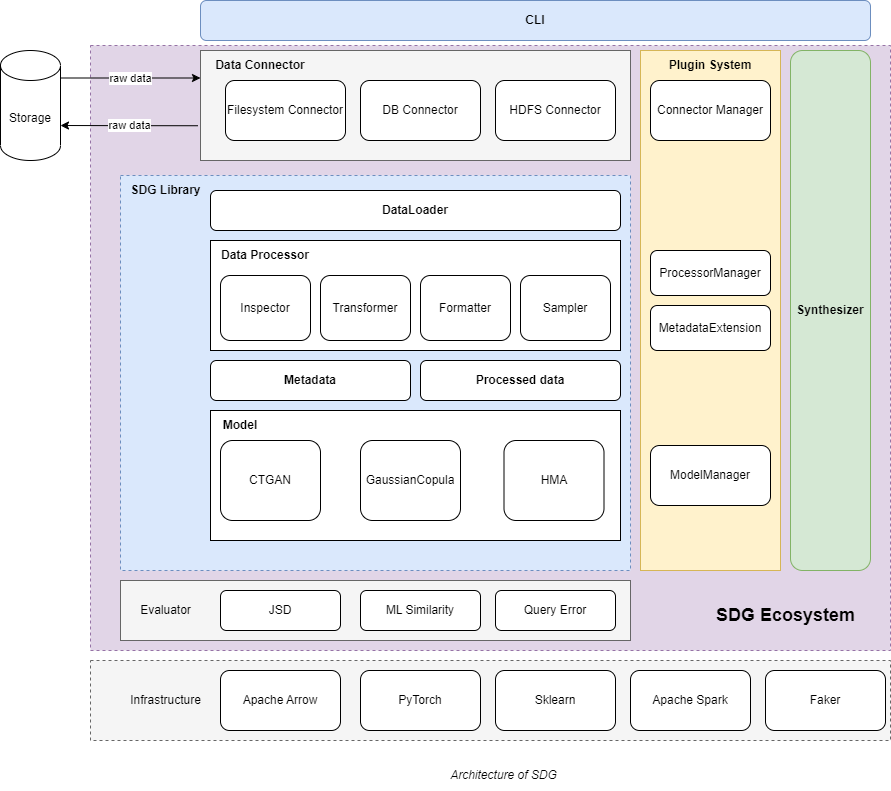

The diagram above was exported from draw.io. Its source (the exported page's mxGraphModel, read from the mxfile embedded in the PNG):
<mxGraphModel dx="1827" dy="1018" grid="1" gridSize="10" guides="1" tooltips="1" connect="1" arrows="1" fold="1" page="1" pageScale="1" pageWidth="827" pageHeight="1169" math="0" shadow="0">
  <root>
    <mxCell id="0" />
    <mxCell id="1" parent="0" />
    <mxCell id="191" value="" style="rounded=0;whiteSpace=wrap;html=1;dashed=1;fillColor=#e1d5e7;strokeColor=#9673a6;" vertex="1" parent="1">
      <mxGeometry y="255" width="800" height="605" as="geometry" />
    </mxCell>
    <mxCell id="192" value="" style="rounded=0;whiteSpace=wrap;html=1;dashed=1;fillColor=#dae8fc;strokeColor=#6c8ebf;" vertex="1" parent="1">
      <mxGeometry x="30" y="385" width="510" height="395" as="geometry" />
    </mxCell>
    <mxCell id="193" value="" style="rounded=0;whiteSpace=wrap;html=1;fillColor=#fff2cc;strokeColor=#d6b656;" vertex="1" parent="1">
      <mxGeometry x="550" y="260" width="140" height="520" as="geometry" />
    </mxCell>
    <mxCell id="194" value="Plugin System" style="text;html=1;strokeColor=none;fillColor=none;align=center;verticalAlign=middle;whiteSpace=wrap;rounded=0;fontStyle=1" vertex="1" parent="1">
      <mxGeometry x="575" y="260" width="90" height="30" as="geometry" />
    </mxCell>
    <mxCell id="195" value="Connector Manager" style="rounded=1;whiteSpace=wrap;html=1;" vertex="1" parent="1">
      <mxGeometry x="560" y="290" width="120" height="60" as="geometry" />
    </mxCell>
    <mxCell id="196" value="raw data" style="edgeStyle=orthogonalEdgeStyle;rounded=0;orthogonalLoop=1;jettySize=auto;html=1;exitX=-0.006;exitY=0.684;exitDx=0;exitDy=0;entryX=1;entryY=0;entryDx=0;entryDy=75;entryPerimeter=0;exitPerimeter=0;" edge="1" parent="1" source="197" target="205">
      <mxGeometry relative="1" as="geometry" />
    </mxCell>
    <mxCell id="197" value="" style="rounded=0;whiteSpace=wrap;html=1;fillColor=#f5f5f5;fontColor=#333333;strokeColor=#666666;" vertex="1" parent="1">
      <mxGeometry x="110" y="260" width="430" height="110" as="geometry" />
    </mxCell>
    <mxCell id="198" value="Data Connector" style="text;html=1;strokeColor=none;fillColor=none;align=center;verticalAlign=middle;whiteSpace=wrap;rounded=0;fontStyle=1" vertex="1" parent="1">
      <mxGeometry x="120" y="260" width="100" height="30" as="geometry" />
    </mxCell>
    <mxCell id="199" value="CLI" style="rounded=1;whiteSpace=wrap;html=1;fontStyle=1;fillColor=#dae8fc;strokeColor=#6c8ebf;" vertex="1" parent="1">
      <mxGeometry x="110" y="210" width="670" height="40" as="geometry" />
    </mxCell>
    <mxCell id="200" value="Filesystem Connector" style="rounded=1;whiteSpace=wrap;html=1;" vertex="1" parent="1">
      <mxGeometry x="135" y="290" width="120" height="60" as="geometry" />
    </mxCell>
    <mxCell id="201" value="DB Connector" style="rounded=1;whiteSpace=wrap;html=1;" vertex="1" parent="1">
      <mxGeometry x="270" y="290" width="120" height="60" as="geometry" />
    </mxCell>
    <mxCell id="202" value="" style="rounded=0;whiteSpace=wrap;html=1;" vertex="1" parent="1">
      <mxGeometry x="120" y="450" width="410" height="110" as="geometry" />
    </mxCell>
    <mxCell id="203" value="Data Processor" style="text;html=1;strokeColor=none;fillColor=none;align=center;verticalAlign=middle;whiteSpace=wrap;rounded=0;fontStyle=1" vertex="1" parent="1">
      <mxGeometry x="120" y="450" width="110" height="30" as="geometry" />
    </mxCell>
    <mxCell id="204" value="raw data" style="edgeStyle=orthogonalEdgeStyle;rounded=0;orthogonalLoop=1;jettySize=auto;html=1;exitX=1;exitY=0;exitDx=0;exitDy=27.5;exitPerimeter=0;entryX=0;entryY=0.25;entryDx=0;entryDy=0;" edge="1" parent="1" source="205" target="197">
      <mxGeometry relative="1" as="geometry" />
    </mxCell>
    <mxCell id="205" value="Storage" style="shape=cylinder3;whiteSpace=wrap;html=1;boundedLbl=1;backgroundOutline=1;size=15;" vertex="1" parent="1">
      <mxGeometry x="-90" y="260" width="60" height="110" as="geometry" />
    </mxCell>
    <mxCell id="206" value="HDFS Connector" style="rounded=1;whiteSpace=wrap;html=1;" vertex="1" parent="1">
      <mxGeometry x="405" y="290" width="120" height="60" as="geometry" />
    </mxCell>
    <mxCell id="207" value="DataLoader" style="rounded=1;whiteSpace=wrap;html=1;fontStyle=1" vertex="1" parent="1">
      <mxGeometry x="120" y="400" width="410" height="40" as="geometry" />
    </mxCell>
    <mxCell id="208" value="SDG Library" style="text;html=1;align=center;verticalAlign=middle;resizable=0;points=[];autosize=1;strokeColor=none;fillColor=none;fontStyle=1" vertex="1" parent="1">
      <mxGeometry x="30" y="385" width="90" height="30" as="geometry" />
    </mxCell>
    <mxCell id="209" value="ProcessorManager" style="rounded=1;whiteSpace=wrap;html=1;" vertex="1" parent="1">
      <mxGeometry x="560" y="460" width="120" height="45" as="geometry" />
    </mxCell>
    <mxCell id="210" value="" style="rounded=0;whiteSpace=wrap;html=1;" vertex="1" parent="1">
      <mxGeometry x="120" y="620" width="410" height="130" as="geometry" />
    </mxCell>
    <mxCell id="211" value="" style="rounded=0;whiteSpace=wrap;html=1;dashed=1;fillColor=#f5f5f5;fontColor=#333333;strokeColor=#666666;" vertex="1" parent="1">
      <mxGeometry y="870" width="800" height="80" as="geometry" />
    </mxCell>
    <mxCell id="212" value="Infrastructure" style="text;html=1;align=center;verticalAlign=middle;resizable=0;points=[];autosize=1;strokeColor=none;fillColor=none;" vertex="1" parent="1">
      <mxGeometry x="30" y="895" width="90" height="30" as="geometry" />
    </mxCell>
    <mxCell id="213" value="Apache Arrow" style="rounded=1;whiteSpace=wrap;html=1;" vertex="1" parent="1">
      <mxGeometry x="130" y="880" width="120" height="60" as="geometry" />
    </mxCell>
    <mxCell id="214" value="PyTorch" style="rounded=1;whiteSpace=wrap;html=1;" vertex="1" parent="1">
      <mxGeometry x="270" y="880" width="120" height="60" as="geometry" />
    </mxCell>
    <mxCell id="215" value="Sklearn" style="rounded=1;whiteSpace=wrap;html=1;" vertex="1" parent="1">
      <mxGeometry x="405" y="880" width="120" height="60" as="geometry" />
    </mxCell>
    <mxCell id="216" value="Synthesizer" style="rounded=1;whiteSpace=wrap;html=1;fillColor=#d5e8d4;strokeColor=#82b366;fontStyle=1" vertex="1" parent="1">
      <mxGeometry x="700" y="260" width="80" height="520" as="geometry" />
    </mxCell>
    <mxCell id="217" value="Model" style="text;html=1;strokeColor=none;fillColor=none;align=center;verticalAlign=middle;whiteSpace=wrap;rounded=0;fontStyle=1" vertex="1" parent="1">
      <mxGeometry x="130" y="620" width="40" height="30" as="geometry" />
    </mxCell>
    <mxCell id="218" value="Metadata" style="rounded=1;whiteSpace=wrap;html=1;fontStyle=1" vertex="1" parent="1">
      <mxGeometry x="120" y="570" width="200" height="40" as="geometry" />
    </mxCell>
    <mxCell id="219" value="Transformer" style="rounded=1;whiteSpace=wrap;html=1;" vertex="1" parent="1">
      <mxGeometry x="230" y="485" width="90" height="65" as="geometry" />
    </mxCell>
    <mxCell id="220" value="Formatter" style="rounded=1;whiteSpace=wrap;html=1;" vertex="1" parent="1">
      <mxGeometry x="330" y="485" width="90" height="65" as="geometry" />
    </mxCell>
    <mxCell id="221" value="ModelManager" style="rounded=1;whiteSpace=wrap;html=1;" vertex="1" parent="1">
      <mxGeometry x="560" y="655" width="120" height="60" as="geometry" />
    </mxCell>
    <mxCell id="222" value="Sampler" style="rounded=1;whiteSpace=wrap;html=1;" vertex="1" parent="1">
      <mxGeometry x="430" y="485" width="90" height="65" as="geometry" />
    </mxCell>
    <mxCell id="223" value="Processed data" style="rounded=1;whiteSpace=wrap;html=1;fontStyle=1" vertex="1" parent="1">
      <mxGeometry x="330" y="570" width="200" height="40" as="geometry" />
    </mxCell>
    <mxCell id="224" value="CTGAN" style="rounded=1;whiteSpace=wrap;html=1;" vertex="1" parent="1">
      <mxGeometry x="130" y="650" width="100" height="80" as="geometry" />
    </mxCell>
    <mxCell id="225" value="Inspector" style="rounded=1;whiteSpace=wrap;html=1;" vertex="1" parent="1">
      <mxGeometry x="130" y="485" width="90" height="65" as="geometry" />
    </mxCell>
    <mxCell id="226" value="MetadataExtension" style="rounded=1;whiteSpace=wrap;html=1;" vertex="1" parent="1">
      <mxGeometry x="560" y="515" width="120" height="45" as="geometry" />
    </mxCell>
    <mxCell id="227" value="GaussianCopula&lt;span style=&quot;&quot;&gt;&lt;/span&gt;" style="rounded=1;whiteSpace=wrap;html=1;" vertex="1" parent="1">
      <mxGeometry x="270" y="650" width="100" height="80" as="geometry" />
    </mxCell>
    <mxCell id="228" value="HMA&lt;span style=&quot;&quot;&gt;&lt;/span&gt;" style="rounded=1;whiteSpace=wrap;html=1;" vertex="1" parent="1">
      <mxGeometry x="413.5" y="650" width="100" height="80" as="geometry" />
    </mxCell>
    <mxCell id="229" value="" style="rounded=0;whiteSpace=wrap;html=1;fillColor=#f5f5f5;fontColor=#333333;strokeColor=#666666;" vertex="1" parent="1">
      <mxGeometry x="30" y="790" width="510" height="60" as="geometry" />
    </mxCell>
    <mxCell id="230" value="Evaluator" style="text;html=1;align=center;verticalAlign=middle;resizable=0;points=[];autosize=1;strokeColor=none;fillColor=none;fontStyle=0" vertex="1" parent="1">
      <mxGeometry x="40" y="805" width="70" height="30" as="geometry" />
    </mxCell>
    <mxCell id="231" value="JSD" style="rounded=1;whiteSpace=wrap;html=1;" vertex="1" parent="1">
      <mxGeometry x="130" y="800" width="120" height="40" as="geometry" />
    </mxCell>
    <mxCell id="232" value="ML Similarity" style="rounded=1;whiteSpace=wrap;html=1;" vertex="1" parent="1">
      <mxGeometry x="270" y="800" width="120" height="40" as="geometry" />
    </mxCell>
    <mxCell id="233" value="Query Error" style="rounded=1;whiteSpace=wrap;html=1;" vertex="1" parent="1">
      <mxGeometry x="405" y="800" width="120" height="40" as="geometry" />
    </mxCell>
    <mxCell id="234" value="SDG Ecosystem" style="text;html=1;align=center;verticalAlign=middle;resizable=0;points=[];autosize=1;strokeColor=none;fillColor=none;fontStyle=1;fontSize=18;" vertex="1" parent="1">
      <mxGeometry x="615" y="805" width="160" height="40" as="geometry" />
    </mxCell>
    <mxCell id="235" value="Apache Spark" style="rounded=1;whiteSpace=wrap;html=1;" vertex="1" parent="1">
      <mxGeometry x="540" y="880" width="120" height="60" as="geometry" />
    </mxCell>
    <mxCell id="236" value="Faker" style="rounded=1;whiteSpace=wrap;html=1;" vertex="1" parent="1">
      <mxGeometry x="675" y="880" width="120" height="60" as="geometry" />
    </mxCell>
    <mxCell id="237" value="Architecture of SDG" style="text;html=1;align=center;verticalAlign=middle;resizable=0;points=[];autosize=1;strokeColor=none;fillColor=none;fontStyle=2" vertex="1" parent="1">
      <mxGeometry x="348" y="970" width="130" height="30" as="geometry" />
    </mxCell>
  </root>
</mxGraphModel>